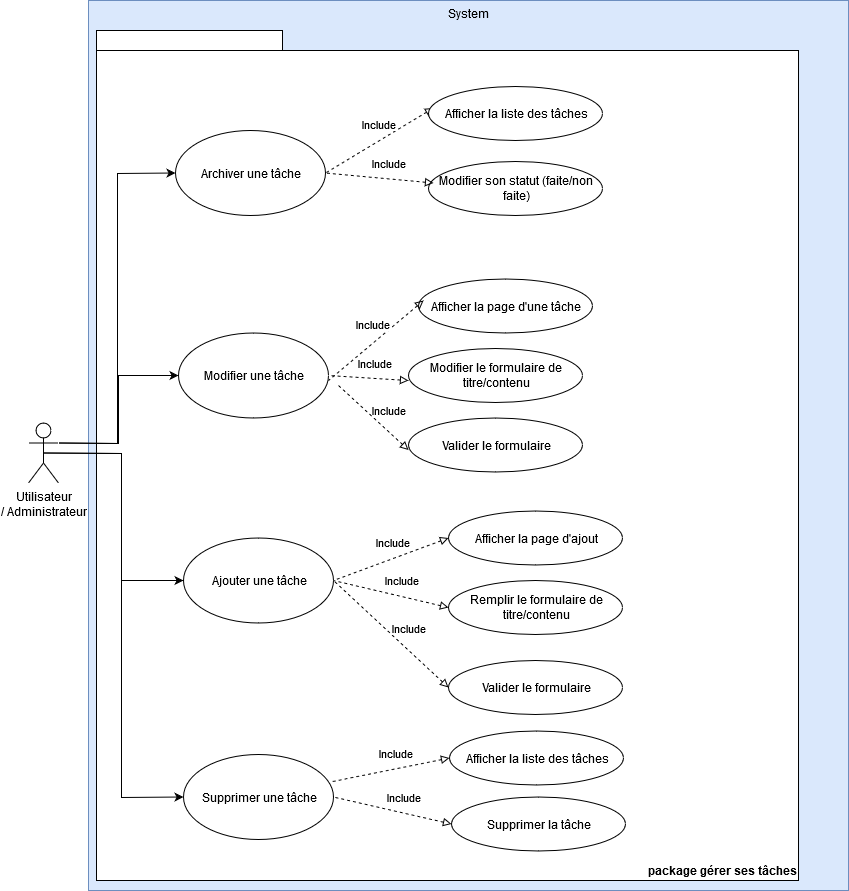

The diagram above was exported from draw.io. Its source (the exported page's mxGraphModel, read from the mxfile embedded in the PNG):
<mxGraphModel dx="1422" dy="1960" grid="1" gridSize="10" guides="1" tooltips="1" connect="1" arrows="1" fold="1" page="1" pageScale="1" pageWidth="827" pageHeight="1169" math="0" shadow="0">
  <root>
    <mxCell id="0" />
    <mxCell id="1" parent="0" />
    <mxCell id="B2cS65P2ODoYleGxdp1N-1" value="System" style="html=1;fillColor=#dae8fc;strokeColor=#6c8ebf;labelPosition=center;verticalLabelPosition=middle;align=center;verticalAlign=top;" parent="1" vertex="1">
      <mxGeometry x="100" y="-170" width="760" height="890" as="geometry" />
    </mxCell>
    <mxCell id="B2cS65P2ODoYleGxdp1N-2" value="&lt;div&gt;Utilisateur&lt;/div&gt;&lt;div&gt;/ Administrateur&lt;/div&gt;" style="shape=umlActor;verticalLabelPosition=bottom;labelBackgroundColor=#ffffff;verticalAlign=top;html=1;" parent="1" vertex="1">
      <mxGeometry x="40" y="252.5" width="30" height="60" as="geometry" />
    </mxCell>
    <mxCell id="Oqi4BBH0vBwOqlx429EN-2" value="package gérer ses tâches" style="shape=folder;fontStyle=1;spacingTop=10;tabWidth=186;tabHeight=20;tabPosition=left;html=1;labelPosition=center;verticalLabelPosition=middle;align=right;verticalAlign=bottom;container=0;" parent="1" vertex="1">
      <mxGeometry x="108" y="-140" width="702" height="850" as="geometry" />
    </mxCell>
    <mxCell id="Oqi4BBH0vBwOqlx429EN-4" value="Ajouter une tâche" style="ellipse;whiteSpace=wrap;html=1;" parent="1" vertex="1">
      <mxGeometry x="195" y="367.5" width="150" height="85" as="geometry" />
    </mxCell>
    <mxCell id="Oqi4BBH0vBwOqlx429EN-5" value="Modifier une tâche" style="ellipse;whiteSpace=wrap;html=1;" parent="1" vertex="1">
      <mxGeometry x="190" y="162.5" width="150" height="85" as="geometry" />
    </mxCell>
    <mxCell id="Oqi4BBH0vBwOqlx429EN-12" style="edgeStyle=orthogonalEdgeStyle;rounded=0;orthogonalLoop=1;jettySize=auto;html=1;exitX=1;exitY=0.3333333333333333;exitDx=0;exitDy=0;exitPerimeter=0;entryX=0;entryY=0.5;entryDx=0;entryDy=0;" parent="1" source="B2cS65P2ODoYleGxdp1N-2" target="Oqi4BBH0vBwOqlx429EN-5" edge="1">
      <mxGeometry relative="1" as="geometry" />
    </mxCell>
    <mxCell id="Oqi4BBH0vBwOqlx429EN-13" style="edgeStyle=orthogonalEdgeStyle;rounded=0;orthogonalLoop=1;jettySize=auto;html=1;exitX=0.5;exitY=0.5;exitDx=0;exitDy=0;exitPerimeter=0;entryX=0;entryY=0.5;entryDx=0;entryDy=0;" parent="1" source="B2cS65P2ODoYleGxdp1N-2" target="Oqi4BBH0vBwOqlx429EN-4" edge="1">
      <mxGeometry relative="1" as="geometry" />
    </mxCell>
    <mxCell id="WBlvUj3OwDOI6tFpQCES-3" value="Afficher la page d'ajout" style="ellipse;whiteSpace=wrap;html=1;align=center;" parent="1" vertex="1">
      <mxGeometry x="460" y="340.5" width="174" height="54" as="geometry" />
    </mxCell>
    <mxCell id="2a6gcUce_ZDzHTbxldwW-1" value="Include" style="endArrow=none;endSize=16;endFill=0;html=1;exitX=0;exitY=0.5;exitDx=0;exitDy=0;dashed=1;entryX=1;entryY=0.5;entryDx=0;entryDy=0;startArrow=block;startFill=0;" parent="1" source="WBlvUj3OwDOI6tFpQCES-3" target="Oqi4BBH0vBwOqlx429EN-4" edge="1">
      <mxGeometry x="-0.1089" y="-15" width="160" relative="1" as="geometry">
        <mxPoint x="395" y="440" as="sourcePoint" />
        <mxPoint x="270" y="459" as="targetPoint" />
        <mxPoint x="1" as="offset" />
      </mxGeometry>
    </mxCell>
    <mxCell id="2LiWfLID3aBdh2QTWR_i-10" value="Remplir le formulaire de titre/contenu" style="ellipse;whiteSpace=wrap;html=1;align=center;" parent="1" vertex="1">
      <mxGeometry x="460" y="410" width="174" height="54" as="geometry" />
    </mxCell>
    <mxCell id="2LiWfLID3aBdh2QTWR_i-11" value="Include" style="endArrow=none;endSize=16;endFill=0;html=1;exitX=0;exitY=0.5;exitDx=0;exitDy=0;dashed=1;entryX=1;entryY=0.5;entryDx=0;entryDy=0;startArrow=block;startFill=0;" parent="1" source="2LiWfLID3aBdh2QTWR_i-10" target="Oqi4BBH0vBwOqlx429EN-4" edge="1">
      <mxGeometry x="-0.1089" y="-15" width="160" relative="1" as="geometry">
        <mxPoint x="480" y="296" as="sourcePoint" />
        <mxPoint x="355" y="293" as="targetPoint" />
        <mxPoint x="1" as="offset" />
      </mxGeometry>
    </mxCell>
    <mxCell id="2LiWfLID3aBdh2QTWR_i-13" value="Modifier le formulaire de titre/contenu" style="ellipse;whiteSpace=wrap;html=1;align=center;" parent="1" vertex="1">
      <mxGeometry x="420" y="178" width="174" height="54" as="geometry" />
    </mxCell>
    <mxCell id="2LiWfLID3aBdh2QTWR_i-15" value="Afficher la page d'une tâche" style="ellipse;whiteSpace=wrap;html=1;align=center;" parent="1" vertex="1">
      <mxGeometry x="430" y="108.5" width="174" height="54" as="geometry" />
    </mxCell>
    <mxCell id="6Cuz4f709TCTouHVvsOn-1" value="Valider le formulaire" style="ellipse;whiteSpace=wrap;html=1;align=center;" parent="1" vertex="1">
      <mxGeometry x="460" y="490" width="174" height="54" as="geometry" />
    </mxCell>
    <mxCell id="6Cuz4f709TCTouHVvsOn-2" value="Include" style="endArrow=none;endSize=16;endFill=0;html=1;exitX=0;exitY=0.5;exitDx=0;exitDy=0;dashed=1;entryX=1;entryY=0.5;entryDx=0;entryDy=0;startArrow=block;startFill=0;" parent="1" source="6Cuz4f709TCTouHVvsOn-1" target="Oqi4BBH0vBwOqlx429EN-4" edge="1">
      <mxGeometry x="-0.1089" y="-15" width="160" relative="1" as="geometry">
        <mxPoint x="490" y="306" as="sourcePoint" />
        <mxPoint x="355" y="420" as="targetPoint" />
        <mxPoint x="1" as="offset" />
      </mxGeometry>
    </mxCell>
    <mxCell id="1CX6AbDyRTUmu10XJQyE-10" value="Supprimer une tâche" style="ellipse;whiteSpace=wrap;html=1;" parent="1" vertex="1">
      <mxGeometry x="195" y="584" width="150" height="85" as="geometry" />
    </mxCell>
    <mxCell id="1CX6AbDyRTUmu10XJQyE-13" style="edgeStyle=orthogonalEdgeStyle;rounded=0;orthogonalLoop=1;jettySize=auto;html=1;exitX=0.5;exitY=0.5;exitDx=0;exitDy=0;exitPerimeter=0;entryX=0;entryY=0.5;entryDx=0;entryDy=0;" parent="1" source="B2cS65P2ODoYleGxdp1N-2" target="1CX6AbDyRTUmu10XJQyE-10" edge="1">
      <mxGeometry relative="1" as="geometry" />
    </mxCell>
    <mxCell id="1CX6AbDyRTUmu10XJQyE-14" value="Afficher la liste des tâches" style="ellipse;whiteSpace=wrap;html=1;align=center;" parent="1" vertex="1">
      <mxGeometry x="461" y="560.5" width="174" height="54" as="geometry" />
    </mxCell>
    <mxCell id="1CX6AbDyRTUmu10XJQyE-15" value="Include" style="endArrow=none;endSize=16;endFill=0;html=1;exitX=0;exitY=0.5;exitDx=0;exitDy=0;dashed=1;entryX=0.993;entryY=0.318;entryDx=0;entryDy=0;startArrow=block;startFill=0;entryPerimeter=0;" parent="1" source="1CX6AbDyRTUmu10XJQyE-14" target="1CX6AbDyRTUmu10XJQyE-10" edge="1">
      <mxGeometry x="-0.1089" y="-15" width="160" relative="1" as="geometry">
        <mxPoint x="396" y="660" as="sourcePoint" />
        <mxPoint x="346" y="630" as="targetPoint" />
        <mxPoint x="1" as="offset" />
      </mxGeometry>
    </mxCell>
    <mxCell id="1CX6AbDyRTUmu10XJQyE-16" value="Supprimer la tâche" style="ellipse;whiteSpace=wrap;html=1;align=center;" parent="1" vertex="1">
      <mxGeometry x="463" y="626.5" width="174" height="54" as="geometry" />
    </mxCell>
    <mxCell id="1CX6AbDyRTUmu10XJQyE-17" value="Include" style="endArrow=none;endSize=16;endFill=0;html=1;exitX=0;exitY=0.5;exitDx=0;exitDy=0;dashed=1;entryX=1;entryY=0.5;entryDx=0;entryDy=0;startArrow=block;startFill=0;" parent="1" source="1CX6AbDyRTUmu10XJQyE-16" target="1CX6AbDyRTUmu10XJQyE-10" edge="1">
      <mxGeometry x="-0.1089" y="-15" width="160" relative="1" as="geometry">
        <mxPoint x="471" y="597.5" as="sourcePoint" />
        <mxPoint x="353.95000000000005" y="621.03" as="targetPoint" />
        <mxPoint x="1" as="offset" />
      </mxGeometry>
    </mxCell>
    <mxCell id="xaGmc3FUQ330bJCtgGeC-3" value="Include" style="endArrow=none;endSize=16;endFill=0;html=1;exitX=0.029;exitY=0.398;exitDx=0;exitDy=0;dashed=1;startArrow=block;startFill=0;exitPerimeter=0;" edge="1" parent="1" source="2LiWfLID3aBdh2QTWR_i-15">
      <mxGeometry x="-0.1089" y="-15" width="160" relative="1" as="geometry">
        <mxPoint x="399" y="100" as="sourcePoint" />
        <mxPoint x="340" y="210" as="targetPoint" />
        <mxPoint x="1" as="offset" />
      </mxGeometry>
    </mxCell>
    <mxCell id="xaGmc3FUQ330bJCtgGeC-4" value="Include" style="endArrow=none;endSize=16;endFill=0;html=1;exitX=0;exitY=0.593;exitDx=0;exitDy=0;dashed=1;entryX=1;entryY=0.5;entryDx=0;entryDy=0;startArrow=block;startFill=0;exitPerimeter=0;" edge="1" parent="1" source="2LiWfLID3aBdh2QTWR_i-13" target="Oqi4BBH0vBwOqlx429EN-5">
      <mxGeometry x="-0.1089" y="-15" width="160" relative="1" as="geometry">
        <mxPoint x="446.5" y="252.5" as="sourcePoint" />
        <mxPoint x="331.5" y="295" as="targetPoint" />
        <mxPoint x="1" as="offset" />
      </mxGeometry>
    </mxCell>
    <mxCell id="xaGmc3FUQ330bJCtgGeC-5" value="Valider le formulaire" style="ellipse;whiteSpace=wrap;html=1;align=center;" vertex="1" parent="1">
      <mxGeometry x="420" y="247.5" width="174" height="54" as="geometry" />
    </mxCell>
    <mxCell id="xaGmc3FUQ330bJCtgGeC-6" value="Include" style="endArrow=none;endSize=16;endFill=0;html=1;exitX=0;exitY=0.593;exitDx=0;exitDy=0;dashed=1;entryX=1;entryY=0.5;entryDx=0;entryDy=0;startArrow=block;startFill=0;exitPerimeter=0;" edge="1" parent="1" source="xaGmc3FUQ330bJCtgGeC-5">
      <mxGeometry x="-0.1089" y="-15" width="160" relative="1" as="geometry">
        <mxPoint x="456.5" y="262.5" as="sourcePoint" />
        <mxPoint x="350" y="215" as="targetPoint" />
        <mxPoint x="1" as="offset" />
      </mxGeometry>
    </mxCell>
    <mxCell id="xaGmc3FUQ330bJCtgGeC-7" value="Archiver une tâche" style="ellipse;whiteSpace=wrap;html=1;" vertex="1" parent="1">
      <mxGeometry x="187" y="-40" width="150" height="85" as="geometry" />
    </mxCell>
    <mxCell id="xaGmc3FUQ330bJCtgGeC-8" value="Modifier son statut (faite/non faite)" style="ellipse;whiteSpace=wrap;html=1;align=center;" vertex="1" parent="1">
      <mxGeometry x="440" y="-9" width="174" height="54" as="geometry" />
    </mxCell>
    <mxCell id="xaGmc3FUQ330bJCtgGeC-9" value="Include" style="endArrow=none;endSize=16;endFill=0;html=1;exitX=0.029;exitY=0.398;exitDx=0;exitDy=0;dashed=1;startArrow=block;startFill=0;exitPerimeter=0;entryX=1;entryY=0.5;entryDx=0;entryDy=0;" edge="1" parent="1" source="xaGmc3FUQ330bJCtgGeC-8" target="xaGmc3FUQ330bJCtgGeC-7">
      <mxGeometry x="-0.1089" y="-15" width="160" relative="1" as="geometry">
        <mxPoint x="409" y="110" as="sourcePoint" />
        <mxPoint x="350" y="220" as="targetPoint" />
        <mxPoint x="1" as="offset" />
      </mxGeometry>
    </mxCell>
    <mxCell id="xaGmc3FUQ330bJCtgGeC-10" value="Include" style="endArrow=none;endSize=16;endFill=0;html=1;exitX=0.029;exitY=0.398;exitDx=0;exitDy=0;dashed=1;startArrow=block;startFill=0;exitPerimeter=0;entryX=1;entryY=0.5;entryDx=0;entryDy=0;" edge="1" parent="1" target="xaGmc3FUQ330bJCtgGeC-7">
      <mxGeometry x="-0.1089" y="-15" width="160" relative="1" as="geometry">
        <mxPoint x="445.04600000000005" y="-62.50800000000004" as="sourcePoint" />
        <mxPoint x="347" y="12.5" as="targetPoint" />
        <mxPoint x="1" as="offset" />
      </mxGeometry>
    </mxCell>
    <mxCell id="xaGmc3FUQ330bJCtgGeC-11" value="Afficher la liste des tâches" style="ellipse;whiteSpace=wrap;html=1;align=center;" vertex="1" parent="1">
      <mxGeometry x="440" y="-84" width="174" height="54" as="geometry" />
    </mxCell>
    <mxCell id="xaGmc3FUQ330bJCtgGeC-14" style="edgeStyle=orthogonalEdgeStyle;rounded=0;orthogonalLoop=1;jettySize=auto;html=1;exitX=1;exitY=0.3333333333333333;exitDx=0;exitDy=0;exitPerimeter=0;entryX=0;entryY=0.5;entryDx=0;entryDy=0;" edge="1" parent="1" source="B2cS65P2ODoYleGxdp1N-2" target="xaGmc3FUQ330bJCtgGeC-7">
      <mxGeometry relative="1" as="geometry" />
    </mxCell>
  </root>
</mxGraphModel>